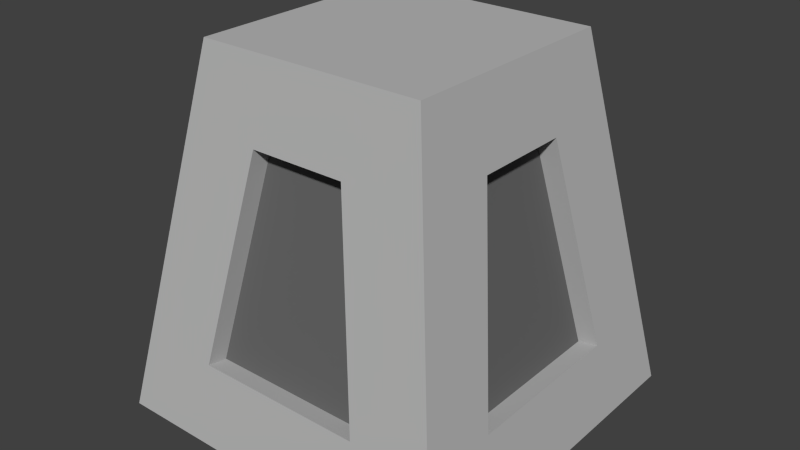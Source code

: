 # Source: tower.blend  (saved by Blender 2.70.0; exported with 4.5.12 LTS)
import bpy
from mathutils import Matrix  # noqa: F401  (used for matrix-valued properties, if any)

bpy.ops.wm.read_factory_settings(use_empty=True)
scene = bpy.context.scene
scene.name = 'Scene'

# ---- collections
col_collection_1 = bpy.data.collections.new('Collection 1'); scene.collection.children.link(col_collection_1)

# ---- materials (node trees are filled in below, after node groups)
mat_material_001 = bpy.data.materials.new('Material.001')
mat_material_001.alpha_threshold = 0.0
mat_material_001.use_transparent_shadow = False
mat_material_001.diffuse_color = (0.4869, 0.4869, 0.4869, 1.0)
mat_material_001.roughness = 0.5
mat_material_001.specular_intensity = 0.0
mat_material_001.line_color = (0.0, 0.0, 0.0, 1.0)
mat_material_002 = bpy.data.materials.new('Material.002')
mat_material_002.alpha_threshold = 0.0
mat_material_002.use_transparent_shadow = False
mat_material_002.diffuse_color = (0.1376, 0.1376, 0.1376, 1.0)
mat_material_002.roughness = 0.5
mat_material_002.specular_intensity = 0.0
mat_material_002.line_color = (0.0, 0.0, 0.0, 1.0)

# ---- material node trees

# ---- world
world_world = bpy.data.worlds.new('World'); scene.world = world_world
world_world.color = (0.05088, 0.05088, 0.05088)
world_world.use_sun_shadow = False
world_world.sun_shadow_jitter_overblur = 0.0
world_world.cycles.sampling_method = 'MANUAL'
world_world.cycles.sample_map_resolution = 256

# ---- meshes
me_cube = bpy.data.meshes.new('Cube')
me_cube.from_pydata([(1.0, 1.0, -0.0004494), (1.0, -1.0, -0.0004494), (-1.0, -1.0, -0.0004494), (-1.0, 1.0, -0.0004494), (0.6417, 0.6417, 2.029), (0.6417, -0.6417, 2.029), (-0.6417, -0.6417, 2.029), (-0.6417, 0.6417, 2.029), (0.4749, 0.9232, 0.4345), (-0.4749, 0.9232, 0.4345), (0.2702, 0.7185, 1.594), (0.4749, -0.9232, 0.4345), (-0.4749, -0.9232, 0.4345), (0.2702, -0.7185, 1.594), (-0.2702, -0.7185, 1.594), (-0.2702, 0.7185, 1.594), (0.924, 0.4802, 0.4302), (0.924, -0.4802, 0.4302), (0.7177, 0.2739, 1.598), (0.7177, -0.2739, 1.598), (-0.924, -0.4802, 0.4302), (-0.924, 0.4802, 0.4302), (-0.7177, -0.2739, 1.598), (-0.7177, 0.2739, 1.598), (0.4749, 0.9232, 0.4345), (-0.4749, 0.9232, 0.4345), (0.2702, 0.7185, 1.594), (0.4749, -0.9232, 0.4345), (-0.4749, -0.9232, 0.4345), (0.2702, -0.7185, 1.594), (-0.2702, -0.7185, 1.594), (-0.2702, 0.7185, 1.594), (0.924, 0.4802, 0.4302), (0.924, -0.4802, 0.4302), (0.7177, 0.2739, 1.598), (0.7177, -0.2739, 1.598), (-0.924, -0.4802, 0.4302), (-0.924, 0.4802, 0.4302), (-0.7177, -0.2739, 1.598), (-0.7177, 0.2739, 1.598), (0.8108, 0.4802, 0.4102), (0.6046, 0.2739, 1.578), (0.6046, -0.2739, 1.578), (0.8108, -0.4802, 0.4102), (0.4749, -0.81, 0.4145), (0.2702, -0.6053, 1.574), (-0.2702, -0.6053, 1.574), (-0.4749, -0.81, 0.4145), (-0.8108, -0.4802, 0.4102), (-0.6046, -0.2739, 1.578), (-0.6046, 0.2739, 1.578), (-0.8108, 0.4802, 0.4102), (0.2702, 0.6053, 1.574), (0.4749, 0.81, 0.4145), (-0.4749, 0.81, 0.4145), (-0.2702, 0.6053, 1.574)], [], [(0, 1, 2, 3), (4, 7, 6, 5), (18, 19, 35, 34), (8, 9, 25, 24), (12, 11, 27, 28), (14, 12, 28, 30), (9, 8, 0, 3), (8, 10, 4, 0), (11, 12, 2, 1), (13, 11, 1, 5), (12, 14, 6, 2), (15, 9, 3, 7), (10, 15, 7, 4), (14, 13, 5, 6), (16, 17, 1, 0), (18, 16, 0, 4), (17, 19, 5, 1), (20, 21, 3, 2), (22, 20, 2, 6), (21, 23, 7, 3), (19, 18, 4, 5), (23, 22, 6, 7), (20, 22, 38, 36), (13, 14, 30, 29), (19, 17, 33, 35), (9, 15, 31, 25), (17, 16, 32, 33), (11, 13, 29, 27), (10, 8, 24, 26), (22, 23, 39, 38), (23, 21, 37, 39), (21, 20, 36, 37), (15, 10, 26, 31), (16, 18, 34, 32), (40, 41, 42, 43), (34, 41, 40, 32), (35, 42, 41, 34), (33, 43, 42, 35), (32, 40, 43, 33), (44, 45, 46, 47), (29, 45, 44, 27), (30, 46, 45, 29), (28, 47, 46, 30), (27, 44, 47, 28), (48, 49, 50, 51), (38, 49, 48, 36), (39, 50, 49, 38), (37, 51, 50, 39), (36, 48, 51, 37), (52, 53, 54, 55), (24, 53, 52, 26), (25, 54, 53, 24), (31, 55, 54, 25), (26, 52, 55, 31)])
me_cube.polygons.foreach_set('material_index', [0, 0, 0, 0, 0, 0, 0, 0, 0, 0, 0, 0, 0, 0, 0, 0, 0, 0, 0, 0, 0, 0, 0, 0, 0, 0, 0, 0, 0, 0, 0, 0, 0, 0, 1, 0, 0, 0, 0, 1, 0, 0, 0, 0, 1, 0, 0, 0, 0, 1, 0, 0, 0, 0])
me_cube.materials.append(mat_material_001)
me_cube.materials.append(mat_material_002)
me_cube.use_remesh_preserve_volume = False
me_cube.use_remesh_preserve_attributes = False
me_cube.use_mirror_vertex_groups = False
me_cube.update()

# ---- objects
ob_cube = bpy.data.objects.new('Cube', me_cube)

# ---- transforms, parenting, visibility, modifiers, constraints
ob_cube.location = (0.0, 0.0, 0.0)
ob_cube.lock_rotations_4d = False
ob_cube.empty_display_type = 'ARROWS'
ob_cube.lineart.crease_threshold = 0.0

# ---- collection membership
col_collection_1.objects.link(ob_cube)

# ---- scene / render settings (as saved in the file)
scene.frame_start = 1; scene.frame_end = 250; scene.frame_set(1)
scene.render.engine = 'BLENDER_EEVEE_NEXT'
scene.render.resolution_percentage = 50
scene.render.dither_intensity = 0.0
scene.cycles.use_denoising = False
scene.cycles.samples = 10
scene.cycles.sampling_pattern = 'TABULATED_SOBOL'
scene.cycles.light_sampling_threshold = 0.0
scene.cycles.use_adaptive_sampling = False
scene.cycles.use_light_tree = False
scene.cycles.blur_glossy = 0.0
scene.cycles.volume_bounces = 1
scene.cycles.pixel_filter_type = 'GAUSSIAN'
scene.cycles.sample_clamp_indirect = 0.0
scene.view_settings.view_transform = 'Standard'
bpy.context.view_layer.update()

# ---- added for rendering (the .blend has no active camera and no usable light): camera, sun
cam_auto = bpy.data.cameras.new('AutoCamera')
cam_auto.lens = 50.0
cam_auto.sensor_width = 36.0
cam_auto.clip_end = 1000.0
ob_auto_camera = bpy.data.objects.new('AutoCamera', cam_auto)
scene.collection.objects.link(ob_auto_camera)
ob_auto_camera.location = (3.22077, -3.86493, 3.5908)
ob_auto_camera.rotation_euler = (1.09748, -7.21219e-08, 0.694738)
scene.camera = ob_auto_camera
light_auto_sun = bpy.data.lights.new('AutoSun', 'SUN')
light_auto_sun.energy = 3.0
light_auto_sun.angle = 0.0523599
ob_auto_sun = bpy.data.objects.new('AutoSun', light_auto_sun)
scene.collection.objects.link(ob_auto_sun)
ob_auto_sun.rotation_euler = (0.872665, 0.174533, 0.523599)
bpy.context.view_layer.update()
